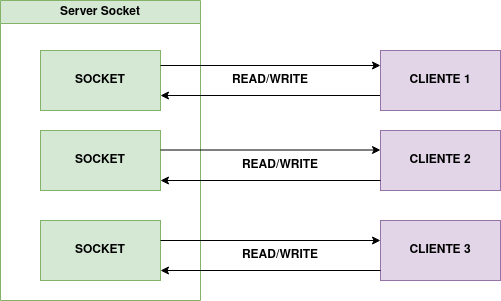

The diagram above was exported from draw.io. Its source (the exported page's mxGraphModel, read from the mxfile embedded in the PNG):
<mxGraphModel dx="1434" dy="795" grid="1" gridSize="10" guides="1" tooltips="1" connect="1" arrows="1" fold="1" page="1" pageScale="1" pageWidth="827" pageHeight="1169" math="0" shadow="0">
  <root>
    <mxCell id="0" />
    <mxCell id="1" parent="0" />
    <mxCell id="ji68imd-L8ZSzt3iy1ki-5" value="Server Socket" style="swimlane;whiteSpace=wrap;html=1;fillColor=#d5e8d4;strokeColor=#82b366;" vertex="1" parent="1">
      <mxGeometry x="90" y="190" width="200" height="300" as="geometry" />
    </mxCell>
    <mxCell id="ji68imd-L8ZSzt3iy1ki-6" value="&lt;b&gt;SOCKET&lt;/b&gt;" style="rounded=0;whiteSpace=wrap;html=1;fillColor=#d5e8d4;strokeColor=#82b366;" vertex="1" parent="ji68imd-L8ZSzt3iy1ki-5">
      <mxGeometry x="40" y="50" width="120" height="60" as="geometry" />
    </mxCell>
    <mxCell id="ji68imd-L8ZSzt3iy1ki-7" value="&lt;b&gt;SOCKET&lt;/b&gt;" style="rounded=0;whiteSpace=wrap;html=1;fillColor=#d5e8d4;strokeColor=#82b366;" vertex="1" parent="ji68imd-L8ZSzt3iy1ki-5">
      <mxGeometry x="40" y="130" width="120" height="60" as="geometry" />
    </mxCell>
    <mxCell id="ji68imd-L8ZSzt3iy1ki-8" value="&lt;b&gt;SOCKET&lt;/b&gt;" style="rounded=0;whiteSpace=wrap;html=1;fillColor=#d5e8d4;strokeColor=#82b366;" vertex="1" parent="ji68imd-L8ZSzt3iy1ki-5">
      <mxGeometry x="40" y="220" width="120" height="60" as="geometry" />
    </mxCell>
    <mxCell id="ji68imd-L8ZSzt3iy1ki-17" style="rounded=0;orthogonalLoop=1;jettySize=auto;html=1;entryX=1;entryY=0.75;entryDx=0;entryDy=0;exitX=0;exitY=0.75;exitDx=0;exitDy=0;" edge="1" parent="1" source="ji68imd-L8ZSzt3iy1ki-9" target="ji68imd-L8ZSzt3iy1ki-6">
      <mxGeometry relative="1" as="geometry" />
    </mxCell>
    <mxCell id="ji68imd-L8ZSzt3iy1ki-9" value="&lt;b&gt;CLIENTE 1&lt;/b&gt;" style="rounded=0;whiteSpace=wrap;html=1;fillColor=#e1d5e7;strokeColor=#9673a6;" vertex="1" parent="1">
      <mxGeometry x="470" y="240" width="120" height="60" as="geometry" />
    </mxCell>
    <mxCell id="ji68imd-L8ZSzt3iy1ki-10" value="&lt;b&gt;CLIENTE 2&lt;/b&gt;" style="rounded=0;whiteSpace=wrap;html=1;fillColor=#e1d5e7;strokeColor=#9673a6;" vertex="1" parent="1">
      <mxGeometry x="470" y="320" width="120" height="60" as="geometry" />
    </mxCell>
    <mxCell id="ji68imd-L8ZSzt3iy1ki-11" value="&lt;b&gt;CLIENTE 3&lt;/b&gt;" style="rounded=0;whiteSpace=wrap;html=1;fillColor=#e1d5e7;strokeColor=#9673a6;" vertex="1" parent="1">
      <mxGeometry x="470" y="410" width="120" height="60" as="geometry" />
    </mxCell>
    <mxCell id="ji68imd-L8ZSzt3iy1ki-12" value="" style="endArrow=classic;html=1;rounded=0;entryX=0;entryY=0.25;entryDx=0;entryDy=0;exitX=1;exitY=0.25;exitDx=0;exitDy=0;" edge="1" parent="1" source="ji68imd-L8ZSzt3iy1ki-6" target="ji68imd-L8ZSzt3iy1ki-9">
      <mxGeometry width="50" height="50" relative="1" as="geometry">
        <mxPoint x="250" y="270" as="sourcePoint" />
        <mxPoint x="300" y="220" as="targetPoint" />
      </mxGeometry>
    </mxCell>
    <mxCell id="ji68imd-L8ZSzt3iy1ki-13" value="" style="endArrow=classic;html=1;rounded=0;entryX=0;entryY=0.25;entryDx=0;entryDy=0;exitX=1;exitY=0.25;exitDx=0;exitDy=0;" edge="1" parent="1">
      <mxGeometry width="50" height="50" relative="1" as="geometry">
        <mxPoint x="250" y="339.5" as="sourcePoint" />
        <mxPoint x="470" y="339.5" as="targetPoint" />
      </mxGeometry>
    </mxCell>
    <mxCell id="ji68imd-L8ZSzt3iy1ki-14" value="" style="endArrow=classic;html=1;rounded=0;entryX=0;entryY=0.25;entryDx=0;entryDy=0;exitX=1;exitY=0.25;exitDx=0;exitDy=0;" edge="1" parent="1">
      <mxGeometry width="50" height="50" relative="1" as="geometry">
        <mxPoint x="250" y="430" as="sourcePoint" />
        <mxPoint x="470" y="430" as="targetPoint" />
      </mxGeometry>
    </mxCell>
    <mxCell id="ji68imd-L8ZSzt3iy1ki-18" style="rounded=0;orthogonalLoop=1;jettySize=auto;html=1;entryX=1;entryY=0.75;entryDx=0;entryDy=0;exitX=0;exitY=0.75;exitDx=0;exitDy=0;" edge="1" parent="1">
      <mxGeometry relative="1" as="geometry">
        <mxPoint x="470" y="370" as="sourcePoint" />
        <mxPoint x="250" y="370" as="targetPoint" />
      </mxGeometry>
    </mxCell>
    <mxCell id="ji68imd-L8ZSzt3iy1ki-19" style="rounded=0;orthogonalLoop=1;jettySize=auto;html=1;entryX=1;entryY=0.75;entryDx=0;entryDy=0;exitX=0;exitY=0.75;exitDx=0;exitDy=0;" edge="1" parent="1">
      <mxGeometry relative="1" as="geometry">
        <mxPoint x="470" y="460" as="sourcePoint" />
        <mxPoint x="250" y="460" as="targetPoint" />
      </mxGeometry>
    </mxCell>
    <mxCell id="ji68imd-L8ZSzt3iy1ki-20" value="&lt;b&gt;READ/WRITE&lt;/b&gt;" style="text;html=1;strokeColor=none;fillColor=none;align=center;verticalAlign=middle;whiteSpace=wrap;rounded=0;" vertex="1" parent="1">
      <mxGeometry x="330" y="255" width="60" height="30" as="geometry" />
    </mxCell>
    <mxCell id="ji68imd-L8ZSzt3iy1ki-21" value="&lt;b&gt;READ/WRITE&lt;/b&gt;" style="text;html=1;strokeColor=none;fillColor=none;align=center;verticalAlign=middle;whiteSpace=wrap;rounded=0;" vertex="1" parent="1">
      <mxGeometry x="340" y="340" width="60" height="30" as="geometry" />
    </mxCell>
    <mxCell id="ji68imd-L8ZSzt3iy1ki-22" value="&lt;b&gt;READ/WRITE&lt;/b&gt;" style="text;html=1;strokeColor=none;fillColor=none;align=center;verticalAlign=middle;whiteSpace=wrap;rounded=0;" vertex="1" parent="1">
      <mxGeometry x="340" y="430" width="60" height="30" as="geometry" />
    </mxCell>
  </root>
</mxGraphModel>